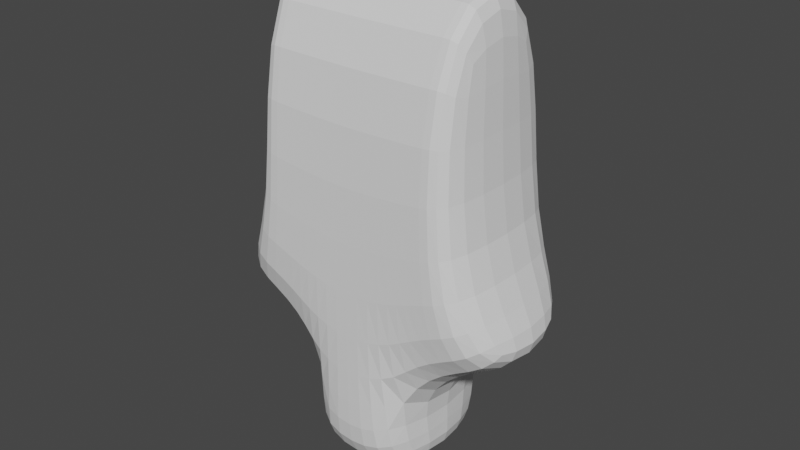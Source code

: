 # Source: 0412_Modeling_.blend  (saved by Blender 3.6.13; exported with 4.5.12 LTS)
import bpy
from mathutils import Matrix  # noqa: F401  (used for matrix-valued properties, if any)

bpy.ops.wm.read_factory_settings(use_empty=True)
scene = bpy.context.scene
scene.name = 'Scene'

# ---- collections
col_collection = bpy.data.collections.new('Collection'); scene.collection.children.link(col_collection)

# ---- world
world_world = bpy.data.worlds.new('World'); scene.world = world_world
world_world.use_nodes = True; world_world.node_tree.nodes.clear()
_N = world_world.node_tree.nodes; _L = world_world.node_tree.links
n0 = _N.new('ShaderNodeOutputWorld'); n0.name = 'World Output'; n0.location = (300, 300)
n1 = _N.new('ShaderNodeBackground'); n1.name = 'Background'; n1.location = (10, 300)
n1.inputs[0].default_value = (0.05088, 0.05088, 0.05088, 1.0)
_L.new(n1.outputs[0], n0.inputs[0])
n0.is_active_output = True
world_world.color = (0.05088, 0.05088, 0.05088)
world_world.use_sun_shadow = False
world_world.sun_shadow_jitter_overblur = 0.0

# ---- meshes
me_cube = bpy.data.meshes.new('Cube')
me_cube.from_pydata([(1.871, -0.7919, -1.435), (1.172, -0.7388, 1.943), (1.871, 0.7919, -1.435), (1.172, 0.7388, 1.943), (0.0, 0.7919, -2.555), (0.0, 0.7388, 1.943), (0.0, -0.7919, -2.555), (0.0, -0.7388, 1.943), (1.125, 0.7919, -0.6257), (1.125, -0.7919, -0.6257), (0.0, -0.7919, -0.7089), (0.0, 0.7919, -0.7089), (0.586, 0.7388, 1.943), (0.5192, -0.7919, -2.295), (0.5192, 0.7919, -2.295), (0.586, -0.7388, 1.943), (0.5157, -0.7919, -0.6777), (0.5157, 0.7919, -0.6777), (0.0, 0.7919, -3.26), (0.0, -0.7919, -3.26), (0.8002, -0.7919, -3.056), (0.8002, 0.7919, -3.056), (0.879, 0.7388, 1.943), (1.122, -0.7919, -1.797), (0.784, 0.7919, -0.6777), (1.122, 0.7919, -1.797), (0.879, -0.7388, 1.943), (0.784, -0.7919, -0.6777)], [], [(24, 22, 3, 8), (8, 3, 1, 9), (25, 2, 0, 23), (16, 15, 7, 10), (12, 5, 7, 15), (13, 16, 10, 6), (2, 8, 9, 0), (25, 24, 8, 2), (4, 11, 17, 14), (23, 27, 16, 13), (22, 12, 15, 26), (27, 26, 15, 16), (13, 6, 19, 20), (11, 5, 12, 17), (18, 21, 20, 19), (14, 13, 20, 21), (4, 14, 21, 18), (9, 1, 26, 27), (3, 22, 26, 1), (0, 9, 27, 23), (14, 17, 24, 25), (14, 25, 23, 13), (17, 12, 22, 24)])
_uv = me_cube.uv_layers.new(name='UVMap')
_uv.uv.foreach_set('vector', [0.4751, 0.4688, 0.625, 0.4688, 0.625, 0.5, 0.4751, 0.5, 0.4751, 0.5, 0.625, 0.5, 0.625, 0.75, 0.4751, 0.75, 0.3438, 0.5, 0.375, 0.5, 0.375, 0.75, 0.3438, 0.75, 0.4751, 0.8125, 0.625, 0.8125, 0.625, 0.875, 0.4751, 0.875, 0.6875, 0.5, 0.75, 0.5, 0.75, 0.75, 0.6875, 0.75, 0.375, 0.8125, 0.4751, 0.8125, 0.4751, 0.875, 0.375, 0.875, 0.375, 0.5, 0.4751, 0.5, 0.4751, 0.75, 0.375, 0.75, 0.375, 0.4688, 0.4751, 0.4688, 0.4751, 0.5, 0.375, 0.5, 0.375, 0.375, 0.4751, 0.375, 0.4751, 0.4375, 0.375, 0.4375, 0.375, 0.7812, 0.4751, 0.7812, 0.4751, 0.8125, 0.375, 0.8125, 0.6562, 0.5, 0.6875, 0.5, 0.6875, 0.75, 0.6562, 0.75, 0.4751, 0.7812, 0.625, 0.7812, 0.625, 0.8125, 0.4751, 0.8125, 0.375, 0.8125, 0.375, 0.875, 0.375, 0.875, 0.375, 0.8125, 0.4751, 0.375, 0.625, 0.375, 0.625, 0.4375, 0.4751, 0.4375, 0.25, 0.5, 0.3125, 0.5, 0.3125, 0.75, 0.25, 0.75, 0.3125, 0.5, 0.3125, 0.75, 0.3125, 0.75, 0.3125, 0.5, 0.375, 0.375, 0.375, 0.4375, 0.375, 0.4375, 0.375, 0.375, 0.4751, 0.75, 0.625, 0.75, 0.625, 0.7812, 0.4751, 0.7812, 0.625, 0.5, 0.6562, 0.5, 0.6562, 0.75, 0.625, 0.75, 0.375, 0.75, 0.4751, 0.75, 0.4751, 0.7812, 0.375, 0.7812, 0.375, 0.4375, 0.4751, 0.4375, 0.4751, 0.4688, 0.375, 0.4688, 0.3125, 0.5, 0.3438, 0.5, 0.3438, 0.75, 0.3125, 0.75, 0.4751, 0.4375, 0.625, 0.4375, 0.625, 0.4688, 0.4751, 0.4688])
me_cube.update()

# ---- objects
ob_empty = bpy.data.objects.new('Empty', None)
ob_cube = bpy.data.objects.new('Cube', me_cube)

# ---- transforms, parenting, visibility, modifiers, constraints
ob_empty.location = (0.0, 0.0, 0.0)
ob_empty.rotation_euler = (1.571, -0.0, 0.0)
ob_empty.scale = (4.0, 4.0, 4.0)
ob_empty.empty_display_type = 'IMAGE'
ob_empty.empty_display_size = 5.0
ob_empty.use_empty_image_alpha = True
ob_empty.color = (1.0, 1.0, 1.0, 0.4)
ob_cube.location = (0.0, 0.0, 1.667)
_m = ob_cube.modifiers.new('Mirror', 'MIRROR')
_m.use_clip = True
_m = ob_cube.modifiers.new('Subdivision', 'SUBSURF')
_m.levels = 2

# ---- collection membership
col_collection.objects.link(ob_empty)
col_collection.objects.link(ob_cube)

# ---- scene / render settings (as saved in the file)
scene.frame_start = 1; scene.frame_end = 250; scene.frame_set(1)
scene.render.engine = 'BLENDER_EEVEE_NEXT'
scene.cycles.sampling_pattern = 'TABULATED_SOBOL'
scene.view_settings.view_transform = 'Filmic'
bpy.context.view_layer.update()

# ---- added for rendering (the .blend has no active camera and no usable light): camera, sun
cam_auto = bpy.data.cameras.new('AutoCamera')
cam_auto.lens = 50.0
cam_auto.sensor_width = 36.0
cam_auto.clip_end = 1000.0
ob_auto_camera = bpy.data.objects.new('AutoCamera', cam_auto)
scene.collection.objects.link(ob_auto_camera)
ob_auto_camera.location = (6.10838, -7.33005, 5.89483)
ob_auto_camera.rotation_euler = (1.09748, -7.21219e-08, 0.694738)
scene.camera = ob_auto_camera
light_auto_sun = bpy.data.lights.new('AutoSun', 'SUN')
light_auto_sun.energy = 3.0
light_auto_sun.angle = 0.0523599
ob_auto_sun = bpy.data.objects.new('AutoSun', light_auto_sun)
scene.collection.objects.link(ob_auto_sun)
ob_auto_sun.rotation_euler = (0.872665, 0.174533, 0.523599)
bpy.context.view_layer.update()
